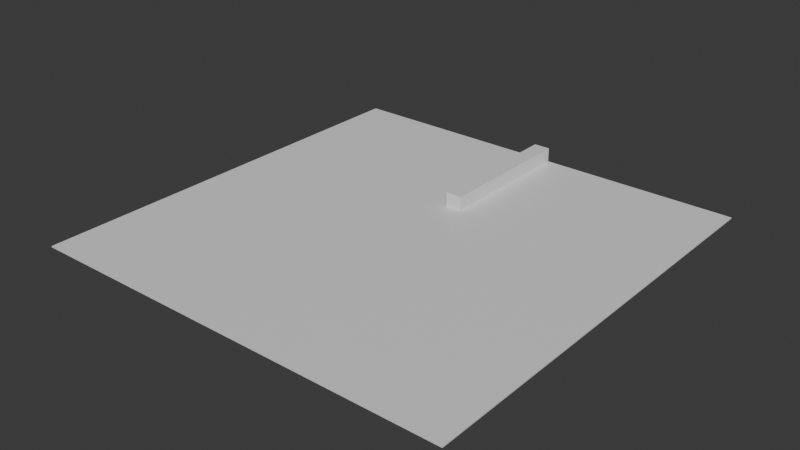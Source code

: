 # Source: testTerrain.blend  (saved by Blender 4.3.34; exported with 4.5.12 LTS)
import bpy
from mathutils import Matrix  # noqa: F401  (used for matrix-valued properties, if any)

bpy.ops.wm.read_factory_settings(use_empty=True)
scene = bpy.context.scene
scene.name = 'Scene'

# ---- collections
col_collection = bpy.data.collections.new('Collection'); scene.collection.children.link(col_collection)

# ---- materials (node trees are filled in below, after node groups)
mat_material = bpy.data.materials.new('Material')
mat_material.alpha_threshold = 0.0
mat_material.roughness = 0.5
mat_material.line_color = (0.0, 0.0, 0.0, 1.0)

# ---- material node trees
mat_material.use_nodes = True; mat_material.node_tree.nodes.clear()
_N = mat_material.node_tree.nodes; _L = mat_material.node_tree.links
n0 = _N.new('ShaderNodeOutputMaterial'); n0.name = 'Material Output'; n0.location = (300, 300)
n1 = _N.new('ShaderNodeBsdfPrincipled'); n1.name = 'Principled BSDF'; n1.location = (10, 300)
n1.inputs[3].default_value = 1.45
_L.new(n1.outputs[0], n0.inputs[0])
n0.is_active_output = True

# ---- world
world_world = bpy.data.worlds.new('World'); scene.world = world_world
world_world.use_nodes = True; world_world.node_tree.nodes.clear()
_N = world_world.node_tree.nodes; _L = world_world.node_tree.links
n0 = _N.new('ShaderNodeOutputWorld'); n0.name = 'World Output'; n0.location = (300, 300)
n1 = _N.new('ShaderNodeBackground'); n1.name = 'Background'; n1.location = (10, 300)
n1.inputs[0].default_value = (0.05088, 0.05088, 0.05088, 1.0)
_L.new(n1.outputs[0], n0.inputs[0])
n0.is_active_output = True
world_world.color = (0.05088, 0.05088, 0.05088)
world_world.sun_shadow_jitter_overblur = 0.0

# ---- meshes
me_cube = bpy.data.meshes.new('Cube')
me_cube.from_pydata([(1.0, 1.0, 1.0), (1.0, 1.0, -1.0), (1.0, -1.0, 1.0), (1.0, -1.0, -1.0), (-1.0, 1.0, 1.0), (-1.0, 1.0, -1.0), (-1.0, -1.0, 1.0), (-1.0, -1.0, -1.0), (0.0, 1.0, -1.0), (0.0, -1.0, 1.0), (0.0, -1.0, -1.0), (0.0, 1.0, 1.0), (-0.07663, 1.0, -1.0), (-0.07663, -1.0, 1.0), (-0.07663, -1.0, -1.0), (-0.07663, 1.0, 1.0), (-1.0, 0.0, -1.0), (1.0, 0.0, 1.0), (-1.0, 0.0, 1.0), (1.0, 0.0, -1.0), (0.0, -0.3133, -1.0), (0.0, 0.0, 1.0), (-0.07663, -0.3133, -1.0), (-0.07663, 0.0, 1.0), (-0.07663, -1.0, -25.33), (0.0, -1.0, -25.33), (0.0, -0.3133, -25.33), (-0.07663, -0.3133, -25.33)], [], [(23, 18, 6, 13), (14, 13, 6, 7), (16, 18, 4, 5), (20, 19, 3, 10), (19, 17, 2, 3), (8, 11, 0, 1), (12, 15, 11, 8), (20, 10, 25, 26), (3, 2, 9, 10), (17, 21, 9, 2), (16, 22, 14, 7), (5, 4, 15, 12), (10, 9, 13, 14), (21, 23, 13, 9), (11, 15, 23, 21), (5, 12, 22, 16), (0, 11, 21, 17), (12, 8, 20, 22), (1, 0, 17, 19), (8, 1, 19, 20), (7, 6, 18, 16), (15, 4, 18, 23), (27, 26, 25, 24), (22, 20, 26, 27), (14, 22, 27, 24), (10, 14, 24, 25)])
_uv = me_cube.uv_layers.new(name='UVMap')
_uv.uv.foreach_set('vector', [0.8125, 0.625, 0.875, 0.625, 0.875, 0.75, 0.8125, 0.75, 0.375, 0.9375, 0.625, 0.9375, 0.625, 1.0, 0.375, 1.0, 0.375, 0.125, 0.625, 0.125, 0.625, 0.25, 0.375, 0.25, 0.25, 0.625, 0.375, 0.625, 0.375, 0.75, 0.25, 0.75, 0.375, 0.625, 0.625, 0.625, 0.625, 0.75, 0.375, 0.75, 0.375, 0.375, 0.625, 0.375, 0.625, 0.5, 0.375, 0.5, 0.375, 0.3125, 0.625, 0.3125, 0.625, 0.375, 0.375, 0.375, 0.25, 0.625, 0.25, 0.75, 0.25, 0.75, 0.25, 0.625, 0.375, 0.75, 0.625, 0.75, 0.625, 0.875, 0.375, 0.875, 0.625, 0.625, 0.75, 0.625, 0.75, 0.75, 0.625, 0.75, 0.125, 0.625, 0.1875, 0.625, 0.1875, 0.75, 0.125, 0.75, 0.375, 0.25, 0.625, 0.25, 0.625, 0.3125, 0.375, 0.3125, 0.375, 0.875, 0.625, 0.875, 0.625, 0.9375, 0.375, 0.9375, 0.75, 0.625, 0.8125, 0.625, 0.8125, 0.75, 0.75, 0.75, 0.75, 0.5, 0.8125, 0.5, 0.8125, 0.625, 0.75, 0.625, 0.125, 0.5, 0.1875, 0.5, 0.1875, 0.625, 0.125, 0.625, 0.625, 0.5, 0.75, 0.5, 0.75, 0.625, 0.625, 0.625, 0.1875, 0.5, 0.25, 0.5, 0.25, 0.625, 0.1875, 0.625, 0.375, 0.5, 0.625, 0.5, 0.625, 0.625, 0.375, 0.625, 0.25, 0.5, 0.375, 0.5, 0.375, 0.625, 0.25, 0.625, 0.375, 0.0, 0.625, 0.0, 0.625, 0.125, 0.375, 0.125, 0.8125, 0.5, 0.875, 0.5, 0.875, 0.625, 0.8125, 0.625, 0.1875, 0.625, 0.25, 0.625, 0.25, 0.75, 0.1875, 0.75, 0.1875, 0.625, 0.25, 0.625, 0.25, 0.625, 0.1875, 0.625, 0.1875, 0.75, 0.1875, 0.625, 0.1875, 0.625, 0.1875, 0.75, 0.375, 0.875, 0.375, 0.9375, 0.375, 0.9375, 0.375, 0.875])
me_cube.materials.append(mat_material)
me_cube.use_mirror_vertex_groups = False
me_cube.update()

# ---- objects
ob_cube = bpy.data.objects.new('Cube', me_cube)

# ---- transforms, parenting, visibility, modifiers, constraints
ob_cube.location = (0.0, 0.0, 0.0)
ob_cube.scale = (-128.4, -128.4, -0.3477)
ob_cube.lock_rotations_4d = False
ob_cube.empty_display_type = 'ARROWS'
ob_cube.lineart.crease_threshold = 0.0

# ---- collection membership
col_collection.objects.link(ob_cube)

# ---- scene / render settings (as saved in the file)
scene.frame_start = 1; scene.frame_end = 250; scene.frame_set(1)
scene.render.engine = 'BLENDER_EEVEE_NEXT'
bpy.context.view_layer.update()

# ---- added for rendering (the .blend has no active camera and no usable light): camera, sun
cam_auto = bpy.data.cameras.new('AutoCamera')
cam_auto.lens = 50.0
cam_auto.sensor_width = 36.0
cam_auto.clip_end = 5897.49
ob_auto_camera = bpy.data.objects.new('AutoCamera', cam_auto)
scene.collection.objects.link(ob_auto_camera)
ob_auto_camera.location = (336.041, -403.249, 273.063)
ob_auto_camera.rotation_euler = (1.09748, -7.21219e-08, 0.694738)
scene.camera = ob_auto_camera
light_auto_sun = bpy.data.lights.new('AutoSun', 'SUN')
light_auto_sun.energy = 3.0
light_auto_sun.angle = 0.0523599
ob_auto_sun = bpy.data.objects.new('AutoSun', light_auto_sun)
scene.collection.objects.link(ob_auto_sun)
ob_auto_sun.rotation_euler = (0.872665, 0.174533, 0.523599)
bpy.context.view_layer.update()
